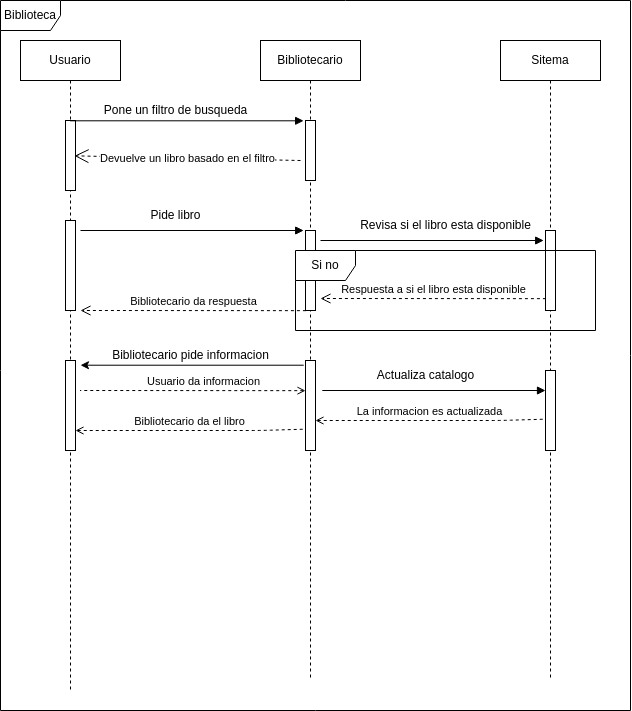

The diagram above was exported from draw.io. Its source (the exported page's mxGraphModel, read from the mxfile embedded in the PNG):
<mxGraphModel dx="942" dy="635" grid="1" gridSize="10" guides="1" tooltips="1" connect="1" arrows="1" fold="1" page="1" pageScale="1" pageWidth="850" pageHeight="1100" math="0" shadow="0">
  <root>
    <mxCell id="0" />
    <mxCell id="1" parent="0" />
    <mxCell id="2" value="Usuario" style="shape=umlLifeline;perimeter=lifelinePerimeter;whiteSpace=wrap;html=1;container=1;collapsible=0;recursiveResize=0;outlineConnect=0;" vertex="1" parent="1">
      <mxGeometry x="40" y="40" width="100" height="650" as="geometry" />
    </mxCell>
    <mxCell id="6" value="" style="html=1;points=[];perimeter=orthogonalPerimeter;" vertex="1" parent="2">
      <mxGeometry x="45" y="80" width="10" height="70" as="geometry" />
    </mxCell>
    <mxCell id="13" value="" style="html=1;points=[];perimeter=orthogonalPerimeter;" vertex="1" parent="2">
      <mxGeometry x="45" y="180" width="10" height="90" as="geometry" />
    </mxCell>
    <mxCell id="24" value="" style="html=1;points=[];perimeter=orthogonalPerimeter;" vertex="1" parent="2">
      <mxGeometry x="45" y="320" width="10" height="90" as="geometry" />
    </mxCell>
    <mxCell id="37" value="Bibliotecario da el libro" style="html=1;verticalAlign=bottom;endArrow=none;dashed=1;endSize=8;startArrow=open;startFill=0;endFill=0;entryX=-0.186;entryY=0.609;entryDx=0;entryDy=0;entryPerimeter=0;" edge="1" parent="2">
      <mxGeometry relative="1" as="geometry">
        <mxPoint x="55" y="390" as="sourcePoint" />
        <mxPoint x="283.1399999999999" y="388.72" as="targetPoint" />
        <Array as="points">
          <mxPoint x="240" y="390" />
        </Array>
      </mxGeometry>
    </mxCell>
    <mxCell id="3" value="Bibliotecario" style="shape=umlLifeline;perimeter=lifelinePerimeter;whiteSpace=wrap;html=1;container=1;collapsible=0;recursiveResize=0;outlineConnect=0;" vertex="1" parent="1">
      <mxGeometry x="280" y="40" width="100" height="640" as="geometry" />
    </mxCell>
    <mxCell id="8" value="" style="html=1;points=[];perimeter=orthogonalPerimeter;" vertex="1" parent="3">
      <mxGeometry x="45" y="80" width="10" height="60" as="geometry" />
    </mxCell>
    <mxCell id="14" value="" style="html=1;points=[];perimeter=orthogonalPerimeter;" vertex="1" parent="3">
      <mxGeometry x="45" y="190" width="10" height="80" as="geometry" />
    </mxCell>
    <mxCell id="25" value="" style="html=1;points=[];perimeter=orthogonalPerimeter;" vertex="1" parent="3">
      <mxGeometry x="45" y="320" width="10" height="90" as="geometry" />
    </mxCell>
    <mxCell id="29" value="Usuario da informacion" style="html=1;verticalAlign=bottom;endArrow=none;dashed=1;endSize=8;exitX=0.043;exitY=0.852;exitDx=0;exitDy=0;exitPerimeter=0;startArrow=open;startFill=0;endFill=0;" edge="1" parent="3">
      <mxGeometry x="-0.0888" relative="1" as="geometry">
        <mxPoint x="45.00000000000006" y="350.15999999999997" as="sourcePoint" />
        <mxPoint x="-180.43" y="350" as="targetPoint" />
        <mxPoint as="offset" />
      </mxGeometry>
    </mxCell>
    <mxCell id="4" value="Sitema" style="shape=umlLifeline;perimeter=lifelinePerimeter;whiteSpace=wrap;html=1;container=1;collapsible=0;recursiveResize=0;outlineConnect=0;" vertex="1" parent="1">
      <mxGeometry x="520" y="40" width="100" height="640" as="geometry" />
    </mxCell>
    <mxCell id="17" value="" style="html=1;points=[];perimeter=orthogonalPerimeter;" vertex="1" parent="4">
      <mxGeometry x="45" y="190" width="10" height="80" as="geometry" />
    </mxCell>
    <mxCell id="32" value="" style="html=1;points=[];perimeter=orthogonalPerimeter;" vertex="1" parent="4">
      <mxGeometry x="45" y="330" width="10" height="80" as="geometry" />
    </mxCell>
    <mxCell id="5" value="" style="endArrow=block;html=1;endFill=1;entryX=-0.186;entryY=0.005;entryDx=0;entryDy=0;entryPerimeter=0;" edge="1" parent="1" source="2" target="8">
      <mxGeometry width="50" height="50" relative="1" as="geometry">
        <mxPoint x="210" y="240" as="sourcePoint" />
        <mxPoint x="250" y="120" as="targetPoint" />
      </mxGeometry>
    </mxCell>
    <mxCell id="10" value="Pone un filtro de busqueda" style="text;html=1;align=center;verticalAlign=middle;resizable=0;points=[];autosize=1;strokeColor=none;fillColor=none;" vertex="1" parent="1">
      <mxGeometry x="110" y="95" width="170" height="30" as="geometry" />
    </mxCell>
    <mxCell id="11" value="Devuelve un libro basado en el filtro" style="endArrow=open;endSize=12;dashed=1;html=1;entryX=0.9;entryY=0.505;entryDx=0;entryDy=0;entryPerimeter=0;" edge="1" parent="1" target="6">
      <mxGeometry width="160" relative="1" as="geometry">
        <mxPoint x="320" y="160" as="sourcePoint" />
        <mxPoint x="280" y="200" as="targetPoint" />
      </mxGeometry>
    </mxCell>
    <mxCell id="15" value="" style="endArrow=block;html=1;endFill=1;entryX=-0.186;entryY=0.005;entryDx=0;entryDy=0;entryPerimeter=0;" edge="1" parent="1">
      <mxGeometry width="50" height="50" relative="1" as="geometry">
        <mxPoint x="100" y="230" as="sourcePoint" />
        <mxPoint x="323.21" y="229.99999999999997" as="targetPoint" />
      </mxGeometry>
    </mxCell>
    <mxCell id="16" value="Pide libro" style="text;html=1;align=center;verticalAlign=middle;resizable=0;points=[];autosize=1;strokeColor=none;fillColor=none;" vertex="1" parent="1">
      <mxGeometry x="160" y="200" width="70" height="30" as="geometry" />
    </mxCell>
    <mxCell id="18" value="Respuesta a si el libro esta disponible" style="html=1;verticalAlign=bottom;endArrow=open;dashed=1;endSize=8;exitX=0.043;exitY=0.852;exitDx=0;exitDy=0;exitPerimeter=0;" edge="1" parent="1" source="17">
      <mxGeometry relative="1" as="geometry">
        <mxPoint x="420" y="300" as="sourcePoint" />
        <mxPoint x="340" y="298" as="targetPoint" />
      </mxGeometry>
    </mxCell>
    <mxCell id="20" value="" style="endArrow=block;html=1;endFill=1;entryX=-0.186;entryY=0.005;entryDx=0;entryDy=0;entryPerimeter=0;" edge="1" parent="1">
      <mxGeometry width="50" height="50" relative="1" as="geometry">
        <mxPoint x="340" y="240" as="sourcePoint" />
        <mxPoint x="563.21" y="240" as="targetPoint" />
      </mxGeometry>
    </mxCell>
    <mxCell id="21" value="Revisa si el libro esta disponible" style="text;html=1;align=center;verticalAlign=middle;resizable=0;points=[];autosize=1;strokeColor=none;fillColor=none;" vertex="1" parent="1">
      <mxGeometry x="370" y="210" width="190" height="30" as="geometry" />
    </mxCell>
    <mxCell id="22" value="Si no" style="shape=umlFrame;whiteSpace=wrap;html=1;" vertex="1" parent="1">
      <mxGeometry x="315" y="250" width="300" height="80" as="geometry" />
    </mxCell>
    <mxCell id="23" value="Bibliotecario da respuesta" style="html=1;verticalAlign=bottom;endArrow=open;dashed=1;endSize=8;exitX=0.043;exitY=0.852;exitDx=0;exitDy=0;exitPerimeter=0;" edge="1" parent="1">
      <mxGeometry relative="1" as="geometry">
        <mxPoint x="325.43000000000006" y="310.15999999999997" as="sourcePoint" />
        <mxPoint x="100" y="310" as="targetPoint" />
      </mxGeometry>
    </mxCell>
    <mxCell id="27" value="" style="endArrow=none;html=1;endFill=0;entryX=-0.186;entryY=0.005;entryDx=0;entryDy=0;entryPerimeter=0;startArrow=classic;startFill=1;" edge="1" parent="1">
      <mxGeometry width="50" height="50" relative="1" as="geometry">
        <mxPoint x="100" y="364.71" as="sourcePoint" />
        <mxPoint x="323.21000000000004" y="364.71" as="targetPoint" />
      </mxGeometry>
    </mxCell>
    <mxCell id="28" value="Bibliotecario pide informacion" style="text;html=1;align=center;verticalAlign=middle;resizable=0;points=[];autosize=1;strokeColor=none;fillColor=none;" vertex="1" parent="1">
      <mxGeometry x="120" y="340" width="180" height="30" as="geometry" />
    </mxCell>
    <mxCell id="36" value="La informacion es actualizada" style="html=1;verticalAlign=bottom;endArrow=none;dashed=1;endSize=8;startArrow=open;startFill=0;endFill=0;entryX=-0.186;entryY=0.609;entryDx=0;entryDy=0;entryPerimeter=0;" edge="1" parent="1" source="25" target="32">
      <mxGeometry relative="1" as="geometry">
        <mxPoint x="450" y="420" as="sourcePoint" />
        <mxPoint x="570" y="405" as="targetPoint" />
        <Array as="points">
          <mxPoint x="520" y="420" />
        </Array>
      </mxGeometry>
    </mxCell>
    <mxCell id="31" value="" style="endArrow=block;html=1;endFill=1;entryX=-0.186;entryY=0.005;entryDx=0;entryDy=0;entryPerimeter=0;" edge="1" parent="1">
      <mxGeometry width="50" height="50" relative="1" as="geometry">
        <mxPoint x="341.78999999999996" y="390" as="sourcePoint" />
        <mxPoint x="565" y="390" as="targetPoint" />
      </mxGeometry>
    </mxCell>
    <mxCell id="33" value="Actualiza catalogo" style="text;html=1;align=center;verticalAlign=middle;resizable=0;points=[];autosize=1;strokeColor=none;fillColor=none;" vertex="1" parent="1">
      <mxGeometry x="385" y="360" width="120" height="30" as="geometry" />
    </mxCell>
    <mxCell id="38" value="Biblioteca" style="shape=umlFrame;whiteSpace=wrap;html=1;" vertex="1" parent="1">
      <mxGeometry x="20" width="630" height="710" as="geometry" />
    </mxCell>
  </root>
</mxGraphModel>